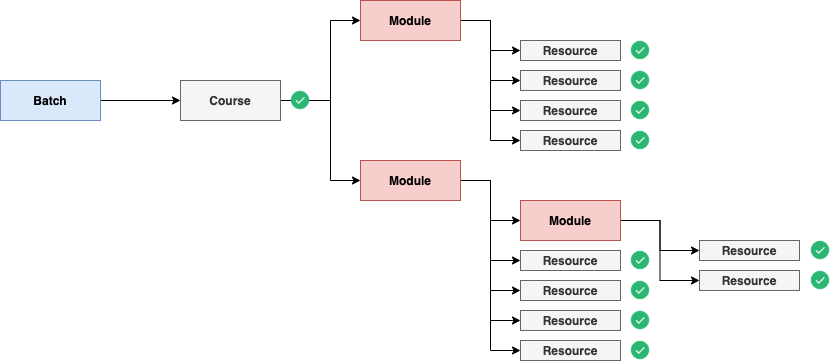

The diagram above was exported from draw.io. Its source (the exported page's mxGraphModel, read from the mxfile embedded in the PNG):
<mxGraphModel dx="946" dy="519" grid="1" gridSize="10" guides="1" tooltips="1" connect="1" arrows="1" fold="1" page="1" pageScale="1" pageWidth="850" pageHeight="1100" math="0" shadow="0">
  <root>
    <mxCell id="0" />
    <mxCell id="1" parent="0" />
    <mxCell id="vL336BI3lhjhdLnP82ZI-4" style="edgeStyle=orthogonalEdgeStyle;rounded=0;orthogonalLoop=1;jettySize=auto;html=1;entryX=0;entryY=0.5;entryDx=0;entryDy=0;" edge="1" parent="1" source="vL336BI3lhjhdLnP82ZI-1" target="vL336BI3lhjhdLnP82ZI-2">
      <mxGeometry relative="1" as="geometry" />
    </mxCell>
    <mxCell id="vL336BI3lhjhdLnP82ZI-1" value="&lt;b&gt;Batch&lt;/b&gt;" style="rounded=0;whiteSpace=wrap;html=1;fillColor=#dae8fc;strokeColor=#6c8ebf;" vertex="1" parent="1">
      <mxGeometry x="10" y="100" width="100" height="40" as="geometry" />
    </mxCell>
    <mxCell id="vL336BI3lhjhdLnP82ZI-21" style="edgeStyle=orthogonalEdgeStyle;rounded=0;orthogonalLoop=1;jettySize=auto;html=1;entryX=0;entryY=0.5;entryDx=0;entryDy=0;" edge="1" parent="1" source="vL336BI3lhjhdLnP82ZI-2" target="vL336BI3lhjhdLnP82ZI-5">
      <mxGeometry relative="1" as="geometry">
        <Array as="points">
          <mxPoint x="340" y="120" />
          <mxPoint x="340" y="40" />
        </Array>
      </mxGeometry>
    </mxCell>
    <mxCell id="vL336BI3lhjhdLnP82ZI-22" style="edgeStyle=orthogonalEdgeStyle;rounded=0;orthogonalLoop=1;jettySize=auto;html=1;entryX=0;entryY=0.5;entryDx=0;entryDy=0;" edge="1" parent="1" source="vL336BI3lhjhdLnP82ZI-44" target="vL336BI3lhjhdLnP82ZI-6">
      <mxGeometry relative="1" as="geometry">
        <Array as="points">
          <mxPoint x="340" y="120" />
          <mxPoint x="340" y="200" />
        </Array>
      </mxGeometry>
    </mxCell>
    <mxCell id="vL336BI3lhjhdLnP82ZI-2" value="&lt;b&gt;Course&lt;/b&gt;" style="rounded=0;whiteSpace=wrap;html=1;fillColor=#f5f5f5;strokeColor=#666666;fontColor=#333333;" vertex="1" parent="1">
      <mxGeometry x="190" y="100" width="100" height="40" as="geometry" />
    </mxCell>
    <mxCell id="vL336BI3lhjhdLnP82ZI-28" style="edgeStyle=orthogonalEdgeStyle;rounded=0;orthogonalLoop=1;jettySize=auto;html=1;entryX=0;entryY=0.5;entryDx=0;entryDy=0;" edge="1" parent="1" source="vL336BI3lhjhdLnP82ZI-5" target="vL336BI3lhjhdLnP82ZI-7">
      <mxGeometry relative="1" as="geometry" />
    </mxCell>
    <mxCell id="vL336BI3lhjhdLnP82ZI-29" style="edgeStyle=orthogonalEdgeStyle;rounded=0;orthogonalLoop=1;jettySize=auto;html=1;entryX=0;entryY=0.5;entryDx=0;entryDy=0;" edge="1" parent="1" source="vL336BI3lhjhdLnP82ZI-5" target="vL336BI3lhjhdLnP82ZI-8">
      <mxGeometry relative="1" as="geometry" />
    </mxCell>
    <mxCell id="vL336BI3lhjhdLnP82ZI-30" style="edgeStyle=orthogonalEdgeStyle;rounded=0;orthogonalLoop=1;jettySize=auto;html=1;entryX=0;entryY=0.5;entryDx=0;entryDy=0;" edge="1" parent="1" source="vL336BI3lhjhdLnP82ZI-5" target="vL336BI3lhjhdLnP82ZI-9">
      <mxGeometry relative="1" as="geometry" />
    </mxCell>
    <mxCell id="vL336BI3lhjhdLnP82ZI-31" style="edgeStyle=orthogonalEdgeStyle;rounded=0;orthogonalLoop=1;jettySize=auto;html=1;entryX=0;entryY=0.5;entryDx=0;entryDy=0;" edge="1" parent="1" source="vL336BI3lhjhdLnP82ZI-5" target="vL336BI3lhjhdLnP82ZI-10">
      <mxGeometry relative="1" as="geometry" />
    </mxCell>
    <mxCell id="vL336BI3lhjhdLnP82ZI-5" value="&lt;b&gt;Module&lt;/b&gt;" style="rounded=0;whiteSpace=wrap;html=1;fillColor=#f8cecc;strokeColor=#b85450;" vertex="1" parent="1">
      <mxGeometry x="370" y="20" width="100" height="40" as="geometry" />
    </mxCell>
    <mxCell id="vL336BI3lhjhdLnP82ZI-23" style="edgeStyle=orthogonalEdgeStyle;rounded=0;orthogonalLoop=1;jettySize=auto;html=1;entryX=0;entryY=0.5;entryDx=0;entryDy=0;" edge="1" parent="1" source="vL336BI3lhjhdLnP82ZI-6" target="vL336BI3lhjhdLnP82ZI-15">
      <mxGeometry relative="1" as="geometry" />
    </mxCell>
    <mxCell id="vL336BI3lhjhdLnP82ZI-24" style="edgeStyle=orthogonalEdgeStyle;rounded=0;orthogonalLoop=1;jettySize=auto;html=1;entryX=0;entryY=0.5;entryDx=0;entryDy=0;" edge="1" parent="1" source="vL336BI3lhjhdLnP82ZI-6" target="vL336BI3lhjhdLnP82ZI-11">
      <mxGeometry relative="1" as="geometry" />
    </mxCell>
    <mxCell id="vL336BI3lhjhdLnP82ZI-25" style="edgeStyle=orthogonalEdgeStyle;rounded=0;orthogonalLoop=1;jettySize=auto;html=1;entryX=0;entryY=0.5;entryDx=0;entryDy=0;" edge="1" parent="1" source="vL336BI3lhjhdLnP82ZI-6" target="vL336BI3lhjhdLnP82ZI-12">
      <mxGeometry relative="1" as="geometry" />
    </mxCell>
    <mxCell id="vL336BI3lhjhdLnP82ZI-26" style="edgeStyle=orthogonalEdgeStyle;rounded=0;orthogonalLoop=1;jettySize=auto;html=1;entryX=0;entryY=0.5;entryDx=0;entryDy=0;" edge="1" parent="1" source="vL336BI3lhjhdLnP82ZI-6" target="vL336BI3lhjhdLnP82ZI-13">
      <mxGeometry relative="1" as="geometry" />
    </mxCell>
    <mxCell id="vL336BI3lhjhdLnP82ZI-27" style="edgeStyle=orthogonalEdgeStyle;rounded=0;orthogonalLoop=1;jettySize=auto;html=1;entryX=0;entryY=0.5;entryDx=0;entryDy=0;" edge="1" parent="1" source="vL336BI3lhjhdLnP82ZI-6" target="vL336BI3lhjhdLnP82ZI-14">
      <mxGeometry relative="1" as="geometry" />
    </mxCell>
    <mxCell id="vL336BI3lhjhdLnP82ZI-6" value="&lt;b&gt;Module&lt;/b&gt;" style="rounded=0;whiteSpace=wrap;html=1;fillColor=#f8cecc;strokeColor=#b85450;" vertex="1" parent="1">
      <mxGeometry x="370" y="180" width="100" height="40" as="geometry" />
    </mxCell>
    <mxCell id="vL336BI3lhjhdLnP82ZI-7" value="&lt;b&gt;Resource&lt;/b&gt;" style="rounded=0;whiteSpace=wrap;html=1;fillColor=#f5f5f5;strokeColor=#666666;fontColor=#333333;" vertex="1" parent="1">
      <mxGeometry x="530" y="60" width="100" height="20" as="geometry" />
    </mxCell>
    <mxCell id="vL336BI3lhjhdLnP82ZI-8" value="&lt;b&gt;Resource&lt;/b&gt;" style="rounded=0;whiteSpace=wrap;html=1;fillColor=#f5f5f5;strokeColor=#666666;fontColor=#333333;" vertex="1" parent="1">
      <mxGeometry x="530" y="90" width="100" height="20" as="geometry" />
    </mxCell>
    <mxCell id="vL336BI3lhjhdLnP82ZI-9" value="&lt;b&gt;Resource&lt;/b&gt;" style="rounded=0;whiteSpace=wrap;html=1;fillColor=#f5f5f5;strokeColor=#666666;fontColor=#333333;" vertex="1" parent="1">
      <mxGeometry x="530" y="120" width="100" height="20" as="geometry" />
    </mxCell>
    <mxCell id="vL336BI3lhjhdLnP82ZI-10" value="&lt;b&gt;Resource&lt;/b&gt;" style="rounded=0;whiteSpace=wrap;html=1;fillColor=#f5f5f5;strokeColor=#666666;fontColor=#333333;" vertex="1" parent="1">
      <mxGeometry x="530" y="150" width="100" height="20" as="geometry" />
    </mxCell>
    <mxCell id="vL336BI3lhjhdLnP82ZI-11" value="&lt;b&gt;Resource&lt;/b&gt;" style="rounded=0;whiteSpace=wrap;html=1;fillColor=#f5f5f5;strokeColor=#666666;fontColor=#333333;" vertex="1" parent="1">
      <mxGeometry x="530" y="270" width="100" height="20" as="geometry" />
    </mxCell>
    <mxCell id="vL336BI3lhjhdLnP82ZI-12" value="&lt;b&gt;Resource&lt;/b&gt;" style="rounded=0;whiteSpace=wrap;html=1;fillColor=#f5f5f5;strokeColor=#666666;fontColor=#333333;" vertex="1" parent="1">
      <mxGeometry x="530" y="300" width="100" height="20" as="geometry" />
    </mxCell>
    <mxCell id="vL336BI3lhjhdLnP82ZI-13" value="&lt;b&gt;Resource&lt;/b&gt;" style="rounded=0;whiteSpace=wrap;html=1;fillColor=#f5f5f5;strokeColor=#666666;fontColor=#333333;" vertex="1" parent="1">
      <mxGeometry x="530" y="330" width="100" height="20" as="geometry" />
    </mxCell>
    <mxCell id="vL336BI3lhjhdLnP82ZI-14" value="&lt;b&gt;Resource&lt;/b&gt;" style="rounded=0;whiteSpace=wrap;html=1;fillColor=#f5f5f5;strokeColor=#666666;fontColor=#333333;" vertex="1" parent="1">
      <mxGeometry x="530" y="360" width="100" height="20" as="geometry" />
    </mxCell>
    <mxCell id="vL336BI3lhjhdLnP82ZI-36" style="edgeStyle=orthogonalEdgeStyle;rounded=0;orthogonalLoop=1;jettySize=auto;html=1;entryX=0;entryY=0.5;entryDx=0;entryDy=0;" edge="1" parent="1" source="vL336BI3lhjhdLnP82ZI-15" target="vL336BI3lhjhdLnP82ZI-17">
      <mxGeometry relative="1" as="geometry" />
    </mxCell>
    <mxCell id="vL336BI3lhjhdLnP82ZI-37" style="edgeStyle=orthogonalEdgeStyle;rounded=0;orthogonalLoop=1;jettySize=auto;html=1;entryX=0;entryY=0.5;entryDx=0;entryDy=0;" edge="1" parent="1" source="vL336BI3lhjhdLnP82ZI-15" target="vL336BI3lhjhdLnP82ZI-18">
      <mxGeometry relative="1" as="geometry" />
    </mxCell>
    <mxCell id="vL336BI3lhjhdLnP82ZI-15" value="&lt;b&gt;Module&lt;/b&gt;" style="rounded=0;whiteSpace=wrap;html=1;fillColor=#f8cecc;strokeColor=#b85450;" vertex="1" parent="1">
      <mxGeometry x="530" y="220" width="100" height="40" as="geometry" />
    </mxCell>
    <mxCell id="vL336BI3lhjhdLnP82ZI-17" value="&lt;b&gt;Resource&lt;/b&gt;" style="rounded=0;whiteSpace=wrap;html=1;fillColor=#f5f5f5;strokeColor=#666666;fontColor=#333333;" vertex="1" parent="1">
      <mxGeometry x="709" y="260" width="100" height="20" as="geometry" />
    </mxCell>
    <mxCell id="vL336BI3lhjhdLnP82ZI-18" value="&lt;b&gt;Resource&lt;/b&gt;" style="rounded=0;whiteSpace=wrap;html=1;fillColor=#f5f5f5;strokeColor=#666666;fontColor=#333333;" vertex="1" parent="1">
      <mxGeometry x="709" y="290" width="100" height="20" as="geometry" />
    </mxCell>
    <mxCell id="vL336BI3lhjhdLnP82ZI-32" value="" style="shape=image;html=1;verticalAlign=top;verticalLabelPosition=bottom;labelBackgroundColor=#ffffff;imageAspect=0;aspect=fixed;image=https://cdn2.iconfinder.com/data/icons/greenline/512/check-128.png" vertex="1" parent="1">
      <mxGeometry x="640" y="60" width="20" height="20" as="geometry" />
    </mxCell>
    <mxCell id="vL336BI3lhjhdLnP82ZI-33" value="" style="shape=image;html=1;verticalAlign=top;verticalLabelPosition=bottom;labelBackgroundColor=#ffffff;imageAspect=0;aspect=fixed;image=https://cdn2.iconfinder.com/data/icons/greenline/512/check-128.png" vertex="1" parent="1">
      <mxGeometry x="640" y="90" width="20" height="20" as="geometry" />
    </mxCell>
    <mxCell id="vL336BI3lhjhdLnP82ZI-34" value="" style="shape=image;html=1;verticalAlign=top;verticalLabelPosition=bottom;labelBackgroundColor=#ffffff;imageAspect=0;aspect=fixed;image=https://cdn2.iconfinder.com/data/icons/greenline/512/check-128.png" vertex="1" parent="1">
      <mxGeometry x="640" y="120" width="20" height="20" as="geometry" />
    </mxCell>
    <mxCell id="vL336BI3lhjhdLnP82ZI-35" value="" style="shape=image;html=1;verticalAlign=top;verticalLabelPosition=bottom;labelBackgroundColor=#ffffff;imageAspect=0;aspect=fixed;image=https://cdn2.iconfinder.com/data/icons/greenline/512/check-128.png" vertex="1" parent="1">
      <mxGeometry x="640" y="150" width="20" height="20" as="geometry" />
    </mxCell>
    <mxCell id="vL336BI3lhjhdLnP82ZI-38" value="" style="shape=image;html=1;verticalAlign=top;verticalLabelPosition=bottom;labelBackgroundColor=#ffffff;imageAspect=0;aspect=fixed;image=https://cdn2.iconfinder.com/data/icons/greenline/512/check-128.png" vertex="1" parent="1">
      <mxGeometry x="640" y="270" width="20" height="20" as="geometry" />
    </mxCell>
    <mxCell id="vL336BI3lhjhdLnP82ZI-39" value="" style="shape=image;html=1;verticalAlign=top;verticalLabelPosition=bottom;labelBackgroundColor=#ffffff;imageAspect=0;aspect=fixed;image=https://cdn2.iconfinder.com/data/icons/greenline/512/check-128.png" vertex="1" parent="1">
      <mxGeometry x="640" y="300" width="20" height="20" as="geometry" />
    </mxCell>
    <mxCell id="vL336BI3lhjhdLnP82ZI-40" value="" style="shape=image;html=1;verticalAlign=top;verticalLabelPosition=bottom;labelBackgroundColor=#ffffff;imageAspect=0;aspect=fixed;image=https://cdn2.iconfinder.com/data/icons/greenline/512/check-128.png" vertex="1" parent="1">
      <mxGeometry x="640" y="330" width="20" height="20" as="geometry" />
    </mxCell>
    <mxCell id="vL336BI3lhjhdLnP82ZI-41" value="" style="shape=image;html=1;verticalAlign=top;verticalLabelPosition=bottom;labelBackgroundColor=#ffffff;imageAspect=0;aspect=fixed;image=https://cdn2.iconfinder.com/data/icons/greenline/512/check-128.png" vertex="1" parent="1">
      <mxGeometry x="640" y="360" width="20" height="20" as="geometry" />
    </mxCell>
    <mxCell id="vL336BI3lhjhdLnP82ZI-42" value="" style="shape=image;html=1;verticalAlign=top;verticalLabelPosition=bottom;labelBackgroundColor=#ffffff;imageAspect=0;aspect=fixed;image=https://cdn2.iconfinder.com/data/icons/greenline/512/check-128.png" vertex="1" parent="1">
      <mxGeometry x="820" y="260" width="20" height="20" as="geometry" />
    </mxCell>
    <mxCell id="vL336BI3lhjhdLnP82ZI-43" value="" style="shape=image;html=1;verticalAlign=top;verticalLabelPosition=bottom;labelBackgroundColor=#ffffff;imageAspect=0;aspect=fixed;image=https://cdn2.iconfinder.com/data/icons/greenline/512/check-128.png" vertex="1" parent="1">
      <mxGeometry x="820" y="290" width="20" height="20" as="geometry" />
    </mxCell>
    <mxCell id="vL336BI3lhjhdLnP82ZI-44" value="" style="shape=image;html=1;verticalAlign=top;verticalLabelPosition=bottom;labelBackgroundColor=#ffffff;imageAspect=0;aspect=fixed;image=https://cdn2.iconfinder.com/data/icons/greenline/512/check-128.png" vertex="1" parent="1">
      <mxGeometry x="300" y="110" width="20" height="20" as="geometry" />
    </mxCell>
  </root>
</mxGraphModel>